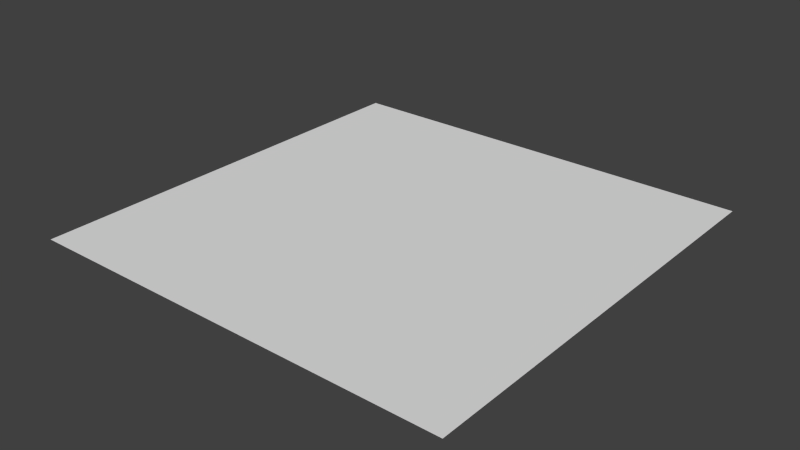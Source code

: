 # Source: model_road_crossroads.blend  (saved by Blender 2.68.0; exported with 4.5.12 LTS)
import bpy
from mathutils import Matrix  # noqa: F401  (used for matrix-valued properties, if any)

bpy.ops.wm.read_factory_settings(use_empty=True)
scene = bpy.context.scene
scene.name = 'Scene'

# ---- collections
col_collection_1 = bpy.data.collections.new('Collection 1'); scene.collection.children.link(col_collection_1)

# ---- world
world_world = bpy.data.worlds.new('World'); scene.world = world_world
world_world.color = (0.05088, 0.05088, 0.05088)
world_world.use_sun_shadow = False
world_world.sun_shadow_jitter_overblur = 0.0
world_world.cycles.sampling_method = 'MANUAL'
world_world.cycles.sample_map_resolution = 256

# ---- meshes
me_plane_038 = bpy.data.meshes.new('Plane.038')
me_plane_038.from_pydata([(1.0, -1.0, 0.0), (-1.0, -1.0, 0.0), (1.0, 1.0, 0.0), (-1.0, 1.0, 0.0)], [], [(1, 0, 2, 3)])
_uv = me_plane_038.uv_layers.new(name='UVMap')
_uv.uv.foreach_set('vector', [0.0001001, 9.998e-05, 0.9999, 0.0001, 0.9999, 0.9999, 9.998e-05, 0.9999])
me_plane_038.use_remesh_preserve_volume = False
me_plane_038.use_remesh_preserve_attributes = False
me_plane_038.use_mirror_vertex_groups = False
me_plane_038.update()

# ---- objects
ob_plane_040 = bpy.data.objects.new('Plane.040', me_plane_038)

# ---- transforms, parenting, visibility, modifiers, constraints
ob_plane_040.location = (0.0, -8.0, 0.0)
ob_plane_040.lineart.crease_threshold = 0.0

# ---- collection membership
col_collection_1.objects.link(ob_plane_040)

# ---- scene / render settings (as saved in the file)
scene.frame_start = 1; scene.frame_end = 250; scene.frame_set(1)
scene.render.engine = 'BLENDER_EEVEE_NEXT'
scene.render.image_settings.color_mode = 'RGB'
scene.render.image_settings.compression = 90
scene.render.dither_intensity = 0.0
scene.cycles.use_denoising = False
scene.cycles.samples = 10
scene.cycles.sampling_pattern = 'TABULATED_SOBOL'
scene.cycles.light_sampling_threshold = 0.0
scene.cycles.use_adaptive_sampling = False
scene.cycles.use_light_tree = False
scene.cycles.blur_glossy = 0.0
scene.cycles.volume_bounces = 1
scene.cycles.pixel_filter_type = 'GAUSSIAN'
scene.cycles.sample_clamp_indirect = 0.0
scene.view_settings.view_transform = 'Standard'
bpy.context.view_layer.update()

# ---- added for rendering (the .blend has no active camera and no usable light): camera, sun
cam_auto = bpy.data.cameras.new('AutoCamera')
cam_auto.lens = 50.0
cam_auto.sensor_width = 36.0
cam_auto.clip_end = 1000.0
ob_auto_camera = bpy.data.objects.new('AutoCamera', cam_auto)
scene.collection.objects.link(ob_auto_camera)
ob_auto_camera.location = (2.61693, -11.1403, 2.09354)
ob_auto_camera.rotation_euler = (1.09748, -7.21219e-08, 0.694738)
scene.camera = ob_auto_camera
light_auto_sun = bpy.data.lights.new('AutoSun', 'SUN')
light_auto_sun.energy = 3.0
light_auto_sun.angle = 0.0523599
ob_auto_sun = bpy.data.objects.new('AutoSun', light_auto_sun)
scene.collection.objects.link(ob_auto_sun)
ob_auto_sun.rotation_euler = (0.872665, 0.174533, 0.523599)
bpy.context.view_layer.update()
